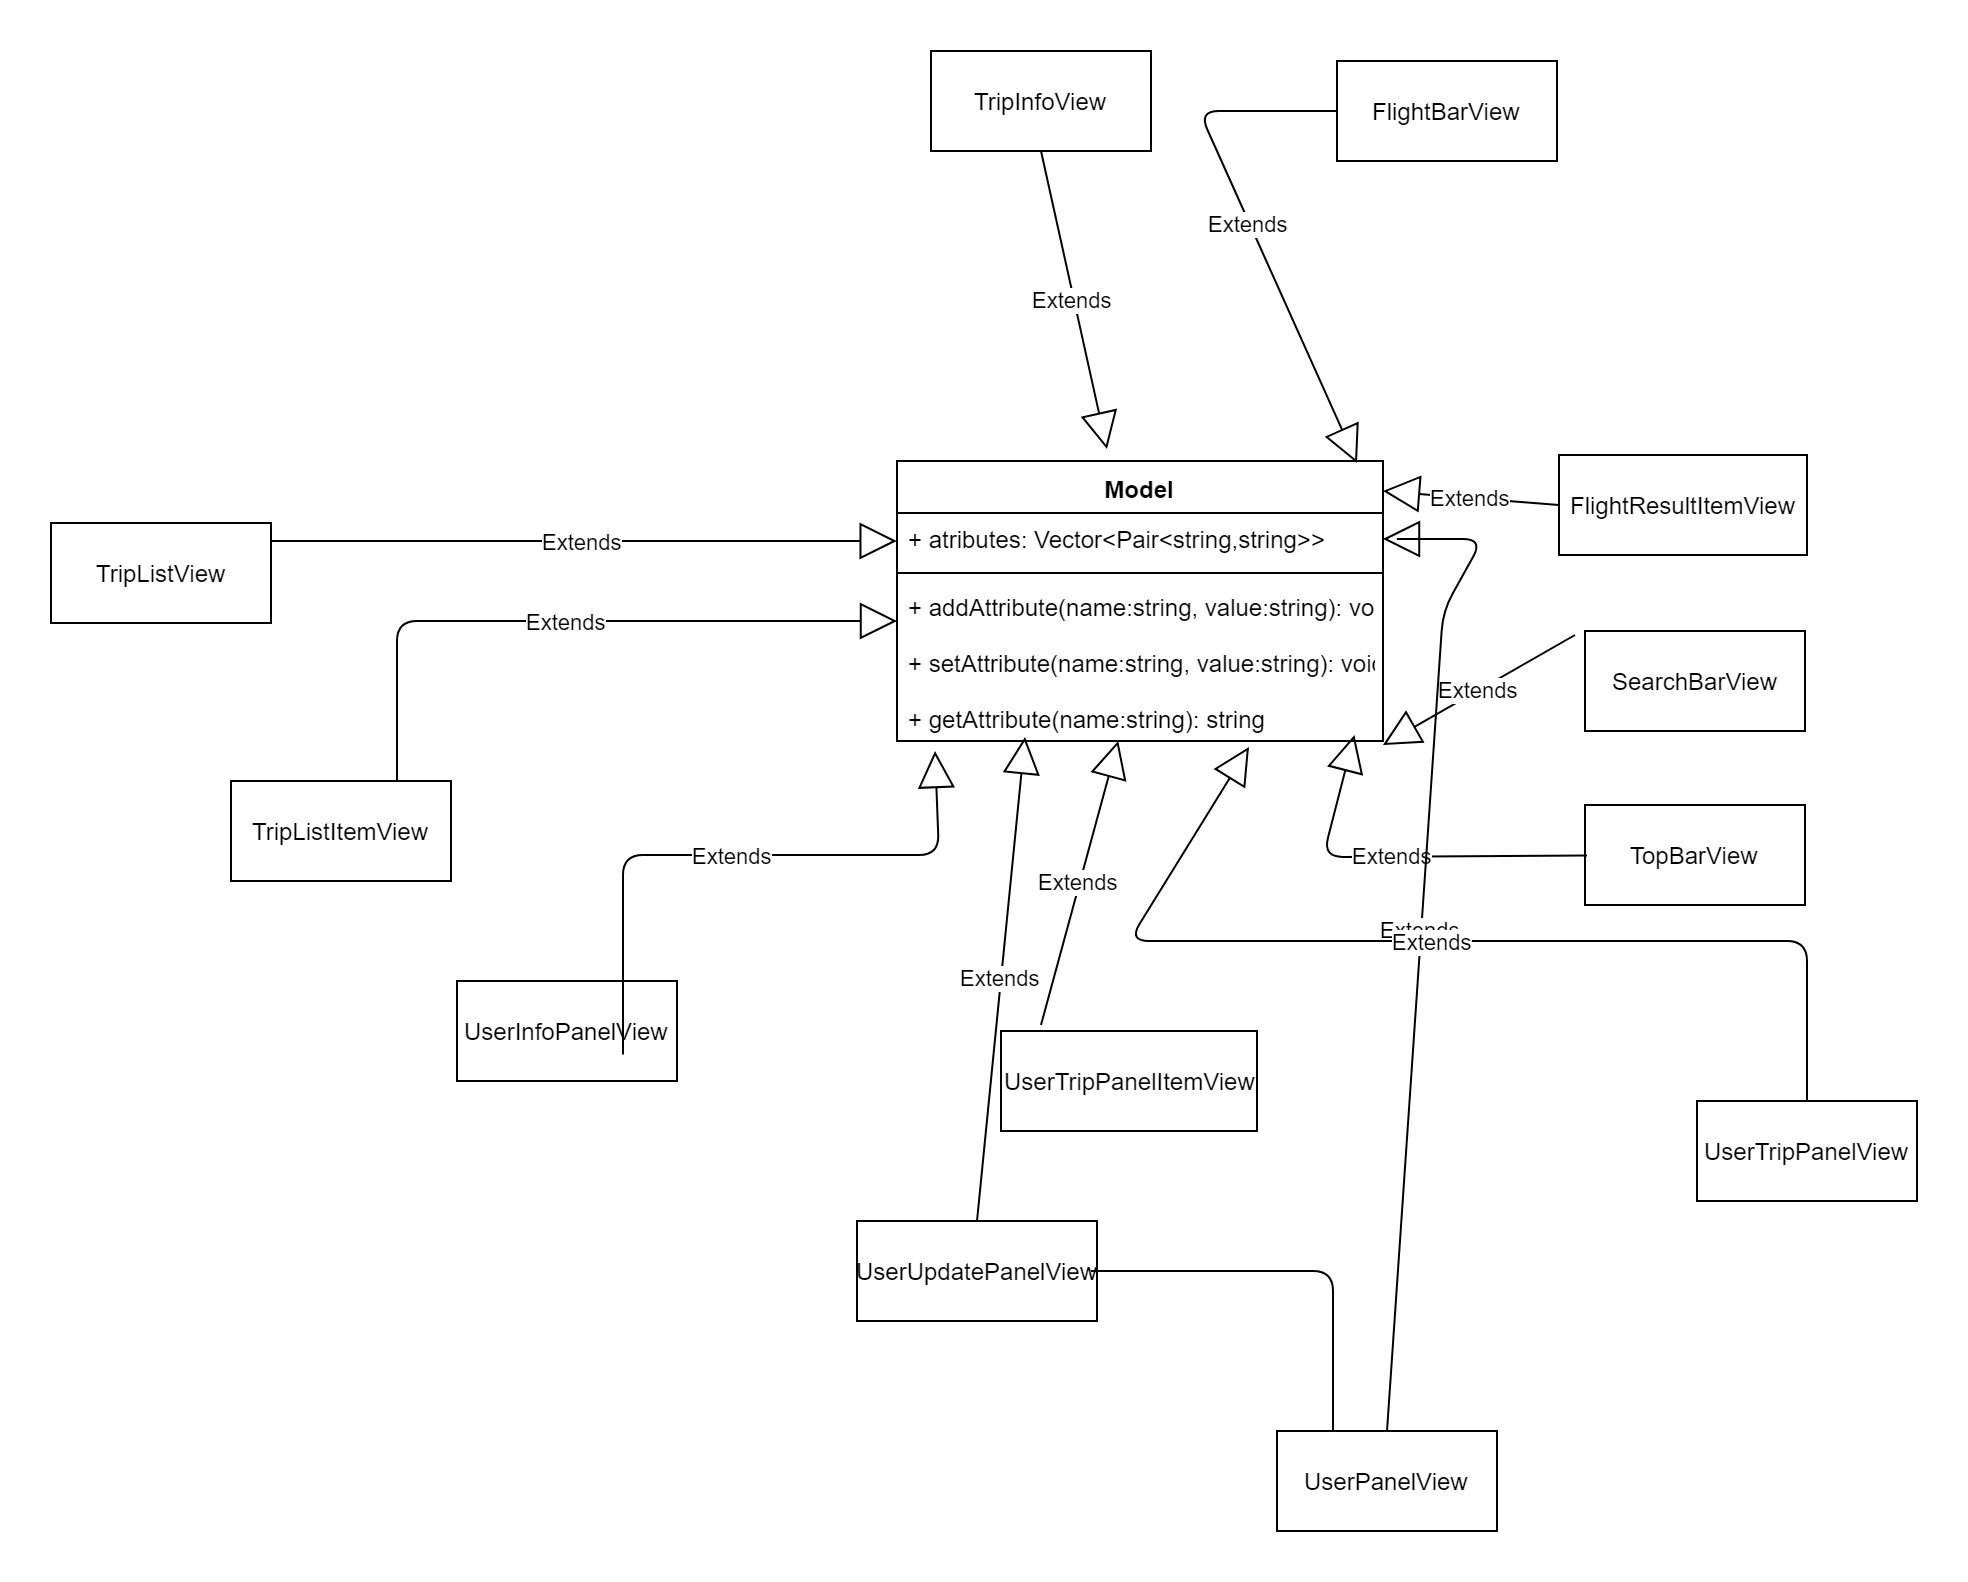

The diagram above was exported from draw.io. Its source (the exported page's mxGraphModel, read from the mxfile embedded in the PNG):
<mxGraphModel dx="2244" dy="1825" grid="1" gridSize="10" guides="1" tooltips="1" connect="1" arrows="1" fold="1" page="1" pageScale="1" pageWidth="850" pageHeight="1100" background="#ffffff" math="0" shadow="0">
  <root>
    <mxCell id="0" />
    <mxCell id="1" parent="0" />
    <mxCell id="2" value="Model" style="swimlane;fontStyle=1;align=center;verticalAlign=top;childLayout=stackLayout;horizontal=1;startSize=26;horizontalStack=0;resizeParent=1;resizeParentMax=0;resizeLast=0;collapsible=1;marginBottom=0;" vertex="1" parent="1">
      <mxGeometry x="-413" y="-755" width="243" height="140" as="geometry" />
    </mxCell>
    <mxCell id="3" value="+ atributes: Vector&lt;Pair&lt;string,string&gt;&gt;&#10;&#10;" style="text;strokeColor=none;fillColor=none;align=left;verticalAlign=top;spacingLeft=4;spacingRight=4;overflow=hidden;rotatable=0;points=[[0,0.5],[1,0.5]];portConstraint=eastwest;" vertex="1" parent="2">
      <mxGeometry y="26" width="243" height="26" as="geometry" />
    </mxCell>
    <mxCell id="4" value="" style="line;strokeWidth=1;fillColor=none;align=left;verticalAlign=middle;spacingTop=-1;spacingLeft=3;spacingRight=3;rotatable=0;labelPosition=right;points=[];portConstraint=eastwest;" vertex="1" parent="2">
      <mxGeometry y="52" width="243" height="8" as="geometry" />
    </mxCell>
    <mxCell id="5" value="+ addAttribute(name:string, value:string): void&#10;&#10;+ setAttribute(name:string, value:string): void&#10;&#10;+ getAttribute(name:string): string&#10;" style="text;strokeColor=none;fillColor=none;align=left;verticalAlign=top;spacingLeft=4;spacingRight=4;overflow=hidden;rotatable=0;points=[[0,0.5],[1,0.5]];portConstraint=eastwest;" vertex="1" parent="2">
      <mxGeometry y="60" width="243" height="80" as="geometry" />
    </mxCell>
    <mxCell id="6" value="FlightBarView" style="html=1;" vertex="1" parent="1">
      <mxGeometry x="-193" y="-955" width="110" height="50" as="geometry" />
    </mxCell>
    <mxCell id="7" value="&lt;span&gt;FlightResultItemView&lt;/span&gt;" style="html=1;" vertex="1" parent="1">
      <mxGeometry x="-82" y="-758" width="124" height="50" as="geometry" />
    </mxCell>
    <mxCell id="8" value="Extends" style="endArrow=block;endSize=16;endFill=0;html=1;exitX=0;exitY=0.5;exitDx=0;exitDy=0;entryX=0.947;entryY=0.008;entryDx=0;entryDy=0;entryPerimeter=0;" edge="1" source="6" target="2" parent="1">
      <mxGeometry width="160" relative="1" as="geometry">
        <mxPoint x="-413" y="-550" as="sourcePoint" />
        <mxPoint x="-253" y="-752" as="targetPoint" />
        <Array as="points">
          <mxPoint x="-262" y="-930" />
        </Array>
      </mxGeometry>
    </mxCell>
    <mxCell id="9" value="Extends" style="endArrow=block;endSize=16;endFill=0;html=1;exitX=0;exitY=0.5;exitDx=0;exitDy=0;" edge="1" source="7" parent="1">
      <mxGeometry width="160" relative="1" as="geometry">
        <mxPoint x="-413" y="-550" as="sourcePoint" />
        <mxPoint x="-170" y="-740" as="targetPoint" />
      </mxGeometry>
    </mxCell>
    <mxCell id="10" value="TopBarView" style="html=1;" vertex="1" parent="1">
      <mxGeometry x="-69" y="-583" width="110" height="50" as="geometry" />
    </mxCell>
    <mxCell id="11" value="Extends" style="endArrow=block;endSize=16;endFill=0;html=1;entryX=0.938;entryY=0.962;entryDx=0;entryDy=0;entryPerimeter=0;" edge="1" parent="1">
      <mxGeometry width="160" relative="1" as="geometry">
        <mxPoint x="-68" y="-557.7791164658634" as="sourcePoint" />
        <mxPoint x="-184.28571428571422" y="-618" as="targetPoint" />
        <Array as="points">
          <mxPoint x="-200" y="-557" />
        </Array>
      </mxGeometry>
    </mxCell>
    <mxCell id="12" value="SearchBarView" style="html=1;" vertex="1" parent="1">
      <mxGeometry x="-69" y="-670" width="110" height="50" as="geometry" />
    </mxCell>
    <mxCell id="13" value="Extends" style="endArrow=block;endSize=16;endFill=0;html=1;entryX=1;entryY=1.031;entryDx=0;entryDy=0;entryPerimeter=0;exitX=-0.042;exitY=0.044;exitDx=0;exitDy=0;exitPerimeter=0;" edge="1" source="12" target="5" parent="1">
      <mxGeometry width="160" relative="1" as="geometry">
        <mxPoint x="-73" y="-668" as="sourcePoint" />
        <mxPoint x="-443" y="-430" as="targetPoint" />
      </mxGeometry>
    </mxCell>
    <mxCell id="14" value="UserPanelView" style="html=1;" vertex="1" parent="1">
      <mxGeometry x="-223" y="-270" width="110" height="50" as="geometry" />
    </mxCell>
    <mxCell id="15" value="UserInfoPanelView" style="html=1;" vertex="1" parent="1">
      <mxGeometry x="-633" y="-495" width="110" height="50" as="geometry" />
    </mxCell>
    <mxCell id="16" value="UserUpdatePanelView" style="html=1;" vertex="1" parent="1">
      <mxGeometry x="-433" y="-375" width="120" height="50" as="geometry" />
    </mxCell>
    <mxCell id="17" value="UserTripPanelView" style="html=1;" vertex="1" parent="1">
      <mxGeometry x="-13" y="-435" width="110" height="50" as="geometry" />
    </mxCell>
    <mxCell id="18" value="UserTripPanelItemView" style="html=1;" vertex="1" parent="1">
      <mxGeometry x="-361" y="-470" width="128" height="50" as="geometry" />
    </mxCell>
    <mxCell id="19" value="Extends" style="endArrow=block;endSize=16;endFill=0;html=1;exitX=0.75;exitY=0;exitDx=0;exitDy=0;" edge="1" parent="1">
      <mxGeometry width="160" relative="1" as="geometry">
        <mxPoint x="-550" y="-458.29411764705856" as="sourcePoint" />
        <mxPoint x="-394" y="-610" as="targetPoint" />
        <Array as="points">
          <mxPoint x="-550" y="-558" />
          <mxPoint x="-392" y="-558" />
        </Array>
      </mxGeometry>
    </mxCell>
    <mxCell id="20" value="Extends" style="endArrow=block;endSize=16;endFill=0;html=1;exitX=0.5;exitY=0;exitDx=0;exitDy=0;entryX=1;entryY=0.5;entryDx=0;entryDy=0;" edge="1" source="14" target="3" parent="1">
      <mxGeometry width="160" relative="1" as="geometry">
        <mxPoint x="-753" y="-85" as="sourcePoint" />
        <mxPoint x="-203" y="-625" as="targetPoint" />
        <Array as="points">
          <mxPoint x="-140" y="-680" />
          <mxPoint x="-120" y="-716" />
          <mxPoint x="-167" y="-716" />
        </Array>
      </mxGeometry>
    </mxCell>
    <mxCell id="21" value="Extends" style="endArrow=block;endSize=16;endFill=0;html=1;entryX=0.263;entryY=0.975;entryDx=0;entryDy=0;entryPerimeter=0;exitX=0.5;exitY=0;exitDx=0;exitDy=0;" edge="1" source="16" target="5" parent="1">
      <mxGeometry width="160" relative="1" as="geometry">
        <mxPoint x="-753" y="-85" as="sourcePoint" />
        <mxPoint x="-593" y="-85" as="targetPoint" />
      </mxGeometry>
    </mxCell>
    <mxCell id="22" value="Extends" style="endArrow=block;endSize=16;endFill=0;html=1;exitX=0.153;exitY=-0.068;exitDx=0;exitDy=0;exitPerimeter=0;" edge="1" source="18" target="5" parent="1">
      <mxGeometry width="160" relative="1" as="geometry">
        <mxPoint x="-753" y="-85" as="sourcePoint" />
        <mxPoint x="-344" y="-666" as="targetPoint" />
      </mxGeometry>
    </mxCell>
    <mxCell id="23" value="Extends" style="endArrow=block;endSize=16;endFill=0;html=1;entryX=0.725;entryY=1.038;entryDx=0;entryDy=0;entryPerimeter=0;exitX=0.5;exitY=0;exitDx=0;exitDy=0;" edge="1" source="17" target="5" parent="1">
      <mxGeometry width="160" relative="1" as="geometry">
        <mxPoint x="-753" y="-85" as="sourcePoint" />
        <mxPoint x="-593" y="-85" as="targetPoint" />
        <Array as="points">
          <mxPoint x="42" y="-515" />
          <mxPoint x="-297" y="-515" />
        </Array>
      </mxGeometry>
    </mxCell>
    <mxCell id="24" value="" style="endArrow=none;html=1;edgeStyle=orthogonalEdgeStyle;entryX=0.25;entryY=0;entryDx=0;entryDy=0;exitX=1;exitY=0.5;exitDx=0;exitDy=0;" edge="1" parent="1">
      <mxGeometry relative="1" as="geometry">
        <mxPoint x="-316" y="-350" as="sourcePoint" />
        <mxPoint x="-195" y="-270" as="targetPoint" />
      </mxGeometry>
    </mxCell>
    <mxCell id="25" value="TripInfoView" style="html=1;" vertex="1" parent="1">
      <mxGeometry x="-396" y="-960" width="110" height="50" as="geometry" />
    </mxCell>
    <mxCell id="26" value="TripListItemView" style="html=1;" vertex="1" parent="1">
      <mxGeometry x="-746" y="-595" width="110" height="50" as="geometry" />
    </mxCell>
    <mxCell id="27" value="TripListView&lt;br&gt;" style="html=1;" vertex="1" parent="1">
      <mxGeometry x="-836" y="-724" width="110" height="50" as="geometry" />
    </mxCell>
    <mxCell id="28" value="Extends" style="endArrow=block;endSize=16;endFill=0;html=1;exitX=0.5;exitY=1;exitDx=0;exitDy=0;entryX=0.433;entryY=-0.042;entryDx=0;entryDy=0;entryPerimeter=0;" edge="1" source="25" target="2" parent="1">
      <mxGeometry width="160" relative="1" as="geometry">
        <mxPoint x="-650.1428571428569" y="-565.4285714285713" as="sourcePoint" />
        <mxPoint x="-309" y="-765" as="targetPoint" />
      </mxGeometry>
    </mxCell>
    <mxCell id="29" value="Extends" style="endArrow=block;endSize=16;endFill=0;html=1;exitX=0.75;exitY=0;exitDx=0;exitDy=0;" edge="1" source="26" parent="1">
      <mxGeometry width="160" relative="1" as="geometry">
        <mxPoint x="-923" y="195" as="sourcePoint" />
        <mxPoint x="-413" y="-675" as="targetPoint" />
        <Array as="points">
          <mxPoint x="-663" y="-675" />
        </Array>
      </mxGeometry>
    </mxCell>
    <mxCell id="30" value="Extends" style="endArrow=block;endSize=16;endFill=0;html=1;entryX=0;entryY=0.5;entryDx=0;entryDy=0;" edge="1" parent="1">
      <mxGeometry width="160" relative="1" as="geometry">
        <mxPoint x="-726" y="-715" as="sourcePoint" />
        <mxPoint x="-413.1428571428569" y="-715" as="targetPoint" />
      </mxGeometry>
    </mxCell>
  </root>
</mxGraphModel>